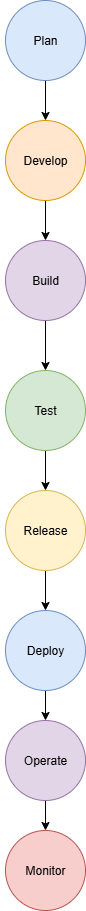

The diagram above was exported from draw.io. Its source (the exported page's mxGraphModel, read from the mxfile embedded in the PNG):
<mxGraphModel dx="1042" dy="562" grid="1" gridSize="10" guides="1" tooltips="1" connect="1" arrows="1" fold="1" page="1" pageScale="1" pageWidth="850" pageHeight="1100" math="0" shadow="0">
  <root>
    <mxCell id="0" />
    <mxCell id="1" parent="0" />
    <mxCell id="zlQx00ununhrsmkFvp4--3" value="Text" style="text;html=1;align=center;verticalAlign=middle;resizable=0;points=[];autosize=1;strokeColor=none;fillColor=none;" vertex="1" parent="1">
      <mxGeometry x="345" y="158" width="50" height="30" as="geometry" />
    </mxCell>
    <mxCell id="zlQx00ununhrsmkFvp4--29" value="" style="edgeStyle=orthogonalEdgeStyle;rounded=0;orthogonalLoop=1;jettySize=auto;html=1;" edge="1" parent="1" source="zlQx00ununhrsmkFvp4--4" target="zlQx00ununhrsmkFvp4--5">
      <mxGeometry relative="1" as="geometry" />
    </mxCell>
    <mxCell id="zlQx00ununhrsmkFvp4--4" value="Develop" style="ellipse;whiteSpace=wrap;html=1;aspect=fixed;fillColor=#ffe6cc;strokeColor=#d79b00;" vertex="1" parent="1">
      <mxGeometry x="350" y="150" width="80" height="80" as="geometry" />
    </mxCell>
    <mxCell id="zlQx00ununhrsmkFvp4--30" value="" style="edgeStyle=orthogonalEdgeStyle;rounded=0;orthogonalLoop=1;jettySize=auto;html=1;" edge="1" parent="1" source="zlQx00ununhrsmkFvp4--5" target="zlQx00ununhrsmkFvp4--6">
      <mxGeometry relative="1" as="geometry" />
    </mxCell>
    <mxCell id="zlQx00ununhrsmkFvp4--5" value="Build" style="ellipse;whiteSpace=wrap;html=1;aspect=fixed;fillColor=#e1d5e7;strokeColor=#9673a6;" vertex="1" parent="1">
      <mxGeometry x="350" y="270" width="80" height="80" as="geometry" />
    </mxCell>
    <mxCell id="zlQx00ununhrsmkFvp4--31" value="" style="edgeStyle=orthogonalEdgeStyle;rounded=0;orthogonalLoop=1;jettySize=auto;html=1;" edge="1" parent="1" source="zlQx00ununhrsmkFvp4--6" target="zlQx00ununhrsmkFvp4--7">
      <mxGeometry relative="1" as="geometry" />
    </mxCell>
    <mxCell id="zlQx00ununhrsmkFvp4--6" value="Test" style="ellipse;whiteSpace=wrap;html=1;aspect=fixed;fillColor=#d5e8d4;strokeColor=#82b366;" vertex="1" parent="1">
      <mxGeometry x="350" y="400" width="80" height="80" as="geometry" />
    </mxCell>
    <mxCell id="zlQx00ununhrsmkFvp4--32" value="" style="edgeStyle=orthogonalEdgeStyle;rounded=0;orthogonalLoop=1;jettySize=auto;html=1;" edge="1" parent="1" source="zlQx00ununhrsmkFvp4--7" target="zlQx00ununhrsmkFvp4--8">
      <mxGeometry relative="1" as="geometry" />
    </mxCell>
    <mxCell id="zlQx00ununhrsmkFvp4--7" value="Release" style="ellipse;whiteSpace=wrap;html=1;aspect=fixed;fillColor=#fff2cc;strokeColor=#d6b656;" vertex="1" parent="1">
      <mxGeometry x="350" y="520" width="80" height="80" as="geometry" />
    </mxCell>
    <mxCell id="zlQx00ununhrsmkFvp4--33" value="" style="edgeStyle=orthogonalEdgeStyle;rounded=0;orthogonalLoop=1;jettySize=auto;html=1;" edge="1" parent="1" source="zlQx00ununhrsmkFvp4--8" target="zlQx00ununhrsmkFvp4--9">
      <mxGeometry relative="1" as="geometry" />
    </mxCell>
    <mxCell id="zlQx00ununhrsmkFvp4--8" value="Deploy" style="ellipse;whiteSpace=wrap;html=1;aspect=fixed;fillColor=#dae8fc;strokeColor=#6c8ebf;" vertex="1" parent="1">
      <mxGeometry x="350" y="640" width="80" height="80" as="geometry" />
    </mxCell>
    <mxCell id="zlQx00ununhrsmkFvp4--34" value="" style="edgeStyle=orthogonalEdgeStyle;rounded=0;orthogonalLoop=1;jettySize=auto;html=1;" edge="1" parent="1" source="zlQx00ununhrsmkFvp4--9" target="zlQx00ununhrsmkFvp4--10">
      <mxGeometry relative="1" as="geometry" />
    </mxCell>
    <mxCell id="zlQx00ununhrsmkFvp4--9" value="Operate" style="ellipse;whiteSpace=wrap;html=1;aspect=fixed;fillColor=#e1d5e7;strokeColor=#9673a6;" vertex="1" parent="1">
      <mxGeometry x="350" y="750" width="80" height="80" as="geometry" />
    </mxCell>
    <mxCell id="zlQx00ununhrsmkFvp4--10" value="Monitor" style="ellipse;whiteSpace=wrap;html=1;aspect=fixed;fillColor=#f8cecc;strokeColor=#b85450;" vertex="1" parent="1">
      <mxGeometry x="350" y="860" width="80" height="80" as="geometry" />
    </mxCell>
    <mxCell id="zlQx00ununhrsmkFvp4--28" value="" style="edgeStyle=orthogonalEdgeStyle;rounded=0;orthogonalLoop=1;jettySize=auto;html=1;" edge="1" parent="1" source="zlQx00ununhrsmkFvp4--11" target="zlQx00ununhrsmkFvp4--4">
      <mxGeometry relative="1" as="geometry" />
    </mxCell>
    <mxCell id="zlQx00ununhrsmkFvp4--11" value="Plan" style="ellipse;whiteSpace=wrap;html=1;aspect=fixed;fillColor=#dae8fc;strokeColor=#6c8ebf;" vertex="1" parent="1">
      <mxGeometry x="350" y="30" width="80" height="80" as="geometry" />
    </mxCell>
  </root>
</mxGraphModel>